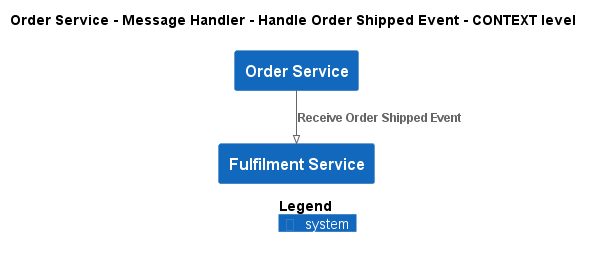

The diagram above was rendered by PlantUML. Its source (embedded in the PNG):
@startuml
!pragma layout smetana
!include ..\..\..\..\..\..\.c4s\C4_Context.puml

AddElementTag("state:new", $bgColor=green, $fontColor=#ffffff, $borderColor=green, $shadowing="False")
AddElementTag("state:changed", $bgColor=orange, $fontColor=#ffffff, $borderColor=orange, $shadowing="False")
AddElementTag("state:removed", $bgColor=red, $fontColor=#ffffff, $borderColor=red, $shadowing="False")

AddRelTag("state:new", $textColor=green, $lineColor=green)
AddRelTag("state:changed", $textColor=orange, $lineColor=orange)
AddRelTag("state:removed", $textColor=red, $lineColor=red)

SHOW_PERSON_PORTRAIT()
LAYOUT_TOP_DOWN()

skinparam linetype polyline

title Order Service - Message Handler - Handle Order Shipped Event - CONTEXT level

System(ECommercePlatform.SoftwareSystems.OrderService, "Order Service", "")
System(ECommercePlatform.SoftwareSystems.FulfilmentService, "Fulfilment Service", "")

Rel(ECommercePlatform.SoftwareSystems.OrderService, ECommercePlatform.SoftwareSystems.FulfilmentService, "Receive Order Shipped Event")


SHOW_LEGEND()
@enduml